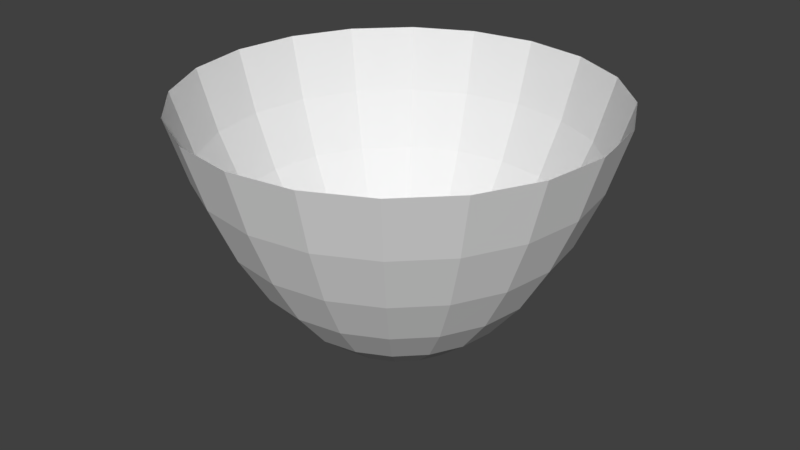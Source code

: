 # Source: gladiator_blue.blend  (saved by Blender 2.77.0; exported with 4.5.12 LTS)
import bpy
from mathutils import Matrix  # noqa: F401  (used for matrix-valued properties, if any)

bpy.ops.wm.read_factory_settings(use_empty=True)
scene = bpy.context.scene
scene.name = 'Scene'

# ---- collections
col_collection_1 = bpy.data.collections.new('Collection 1'); scene.collection.children.link(col_collection_1)

# ---- world
world_world = bpy.data.worlds.new('World'); scene.world = world_world
world_world.color = (0.05088, 0.05088, 0.05088)
world_world.use_sun_shadow = False
world_world.sun_shadow_jitter_overblur = 0.0
world_world.cycles.sampling_method = 'MANUAL'

# ---- meshes
me_sphere_004 = bpy.data.meshes.new('Sphere.004')
me_sphere_004.from_pydata([(-1.031, 0.3349, 0.7289), (-2.036, 0.6616, 0.9827), (-2.991, 0.972, 1.399), (-3.873, 1.258, 1.967), (-4.659, 1.514, 2.673), (-5.331, 1.732, 3.5), (-5.871, 1.908, 4.426), (-0.8768, 0.6371, 0.7289), (-1.732, 1.258, 0.9827), (-2.545, 1.849, 1.399), (-3.295, 2.394, 1.967), (-3.963, 2.88, 2.673), (-4.535, 3.295, 3.5), (-4.994, 3.628, 4.426), (-0.637, 0.8768, 0.7289), (-1.258, 1.732, 0.9827), (-1.849, 2.545, 1.399), (-2.394, 3.295, 1.967), (-2.88, 3.963, 2.673), (-3.295, 4.535, 3.5), (-3.628, 4.994, 4.426), (-0.3349, 1.031, 0.7289), (-0.6616, 2.036, 0.9827), (-0.972, 2.991, 1.399), (-1.258, 3.873, 1.967), (-1.514, 4.659, 2.673), (-1.732, 5.331, 3.5), (-1.908, 5.871, 4.426), (5.537e-06, 1.084, 0.7289), (5.486e-06, 2.141, 0.9827), (5.228e-06, 3.145, 1.399), (5.331e-06, 4.072, 1.967), (5.744e-06, 4.899, 2.673), (5.021e-06, 5.605, 3.5), (6.054e-06, 6.173, 4.426), (0.3349, 1.031, 0.7289), (0.6616, 2.036, 0.9827), (0.972, 2.991, 1.399), (1.258, 3.873, 1.967), (1.514, 4.659, 2.673), (1.732, 5.331, 3.5), (1.908, 5.871, 4.426), (0.6371, 0.8768, 0.7289), (1.258, 1.732, 0.9827), (1.849, 2.545, 1.399), (2.394, 3.295, 1.967), (2.88, 3.963, 2.673), (3.295, 4.535, 3.5), (3.628, 4.994, 4.426), (0.8768, 0.6371, 0.7289), (1.732, 1.258, 0.9827), (2.545, 1.849, 1.399), (3.295, 2.394, 1.967), (3.963, 2.88, 2.673), (4.535, 3.295, 3.5), (4.994, 3.628, 4.426), (1.031, 0.3349, 0.7289), (2.036, 0.6616, 0.9827), (2.991, 0.972, 1.399), (3.873, 1.258, 1.967), (4.659, 1.514, 2.673), (5.331, 1.732, 3.5), (5.871, 1.908, 4.426), (1.084, 1.183e-07, 0.7289), (2.141, 1.699e-07, 0.9827), (3.145, 2.731e-07, 1.399), (4.072, 3.764e-07, 1.967), (4.899, -4.495e-07, 2.673), (5.605, 4.796e-07, 3.5), (6.173, -5.528e-07, 4.426), (1.031, -0.3349, 0.7289), (2.036, -0.6616, 0.9827), (2.991, -0.972, 1.399), (3.873, -1.258, 1.967), (4.659, -1.514, 2.673), (5.331, -1.732, 3.5), (5.871, -1.908, 4.426), (0.8768, -0.6371, 0.7289), (1.732, -1.258, 0.9827), (2.545, -1.849, 1.399), (3.295, -2.394, 1.967), (3.963, -2.88, 2.673), (4.535, -3.295, 3.5), (4.994, -3.628, 4.426), (0.6371, -0.8768, 0.7289), (1.258, -1.732, 0.9827), (1.849, -2.545, 1.399), (2.394, -3.295, 1.967), (2.88, -3.963, 2.673), (3.295, -4.535, 3.5), (3.628, -4.994, 4.426), (0.3349, -1.031, 0.7289), (0.6616, -2.036, 0.9827), (0.972, -2.991, 1.399), (1.258, -3.873, 1.967), (1.514, -4.659, 2.673), (1.732, -5.331, 3.5), (1.908, -5.871, 4.426), (5.666e-06, -1.084, 0.7289), (5.537e-06, -2.141, 0.9827), (5.744e-06, -3.145, 1.399), (5.847e-06, -4.072, 1.967), (5.537e-06, -4.899, 2.673), (5.641e-06, -5.605, 3.5), (4.815e-06, -6.173, 4.426), (-0.3349, -1.031, 0.7289), (-0.6616, -2.036, 0.9827), (-0.972, -2.991, 1.399), (-1.258, -3.873, 1.967), (-1.514, -4.659, 2.673), (-1.732, -5.331, 3.5), (-1.908, -5.871, 4.426), (2.292e-06, -4.499e-06, 0.6436), (-0.637, -0.8768, 0.7289), (-1.258, -1.732, 0.9827), (-1.849, -2.545, 1.399), (-2.394, -3.295, 1.967), (-2.88, -3.963, 2.673), (-3.295, -4.535, 3.5), (-3.628, -4.994, 4.426), (-0.8768, -0.6371, 0.7289), (-1.732, -1.258, 0.9827), (-2.545, -1.849, 1.399), (-3.295, -2.394, 1.967), (-3.963, -2.88, 2.673), (-4.535, -3.295, 3.5), (-4.994, -3.628, 4.426), (-1.031, -0.3349, 0.7289), (-2.036, -0.6616, 0.9827), (-2.991, -0.972, 1.399), (-3.873, -1.258, 1.967), (-4.659, -1.514, 2.673), (-5.331, -1.732, 3.5), (-5.871, -1.908, 4.426), (-1.084, -1.14e-07, 0.7289), (-2.141, -1.398e-07, 0.9827), (-3.145, -5.528e-07, 1.399), (-4.072, -3.463e-07, 1.967), (-4.899, -3.657e-08, 2.673), (-5.605, -3.463e-07, 3.5), (-6.173, 4.796e-07, 4.426)], [], [(136, 135, 1, 2), (137, 136, 2, 3), (138, 137, 3, 4), (139, 138, 4, 5), (140, 139, 5, 6), (134, 112, 0), (135, 134, 0, 1), (4, 3, 10, 11), (5, 4, 11, 12), (6, 5, 12, 13), (0, 112, 7), (1, 0, 7, 8), (2, 1, 8, 9), (3, 2, 9, 10), (7, 112, 14), (8, 7, 14, 15), (9, 8, 15, 16), (10, 9, 16, 17), (11, 10, 17, 18), (12, 11, 18, 19), (13, 12, 19, 20), (17, 16, 23, 24), (18, 17, 24, 25), (19, 18, 25, 26), (20, 19, 26, 27), (14, 112, 21), (15, 14, 21, 22), (16, 15, 22, 23), (21, 112, 28), (22, 21, 28, 29), (23, 22, 29, 30), (24, 23, 30, 31), (25, 24, 31, 32), (26, 25, 32, 33), (27, 26, 33, 34), (31, 30, 37, 38), (32, 31, 38, 39), (33, 32, 39, 40), (34, 33, 40, 41), (28, 112, 35), (29, 28, 35, 36), (30, 29, 36, 37), (41, 40, 47, 48), (35, 112, 42), (36, 35, 42, 43), (37, 36, 43, 44), (38, 37, 44, 45), (39, 38, 45, 46), (40, 39, 46, 47), (44, 43, 50, 51), (45, 44, 51, 52), (46, 45, 52, 53), (47, 46, 53, 54), (48, 47, 54, 55), (42, 112, 49), (43, 42, 49, 50), (54, 53, 60, 61), (55, 54, 61, 62), (49, 112, 56), (50, 49, 56, 57), (51, 50, 57, 58), (52, 51, 58, 59), (53, 52, 59, 60), (57, 56, 63, 64), (58, 57, 64, 65), (59, 58, 65, 66), (60, 59, 66, 67), (61, 60, 67, 68), (62, 61, 68, 69), (56, 112, 63), (68, 67, 74, 75), (69, 68, 75, 76), (63, 112, 70), (64, 63, 70, 71), (65, 64, 71, 72), (66, 65, 72, 73), (67, 66, 73, 74), (71, 70, 77, 78), (72, 71, 78, 79), (73, 72, 79, 80), (74, 73, 80, 81), (75, 74, 81, 82), (76, 75, 82, 83), (70, 112, 77), (81, 80, 87, 88), (82, 81, 88, 89), (83, 82, 89, 90), (77, 112, 84), (78, 77, 84, 85), (79, 78, 85, 86), (80, 79, 86, 87), (84, 112, 91), (85, 84, 91, 92), (86, 85, 92, 93), (87, 86, 93, 94), (88, 87, 94, 95), (89, 88, 95, 96), (90, 89, 96, 97), (95, 94, 101, 102), (96, 95, 102, 103), (97, 96, 103, 104), (91, 112, 98), (92, 91, 98, 99), (93, 92, 99, 100), (94, 93, 100, 101), (98, 112, 105), (99, 98, 105, 106), (100, 99, 106, 107), (101, 100, 107, 108), (102, 101, 108, 109), (103, 102, 109, 110), (104, 103, 110, 111), (108, 107, 115, 116), (109, 108, 116, 117), (110, 109, 117, 118), (111, 110, 118, 119), (105, 112, 113), (106, 105, 113, 114), (107, 106, 114, 115), (119, 118, 125, 126), (113, 112, 120), (114, 113, 120, 121), (115, 114, 121, 122), (116, 115, 122, 123), (117, 116, 123, 124), (118, 117, 124, 125), (122, 121, 128, 129), (123, 122, 129, 130), (124, 123, 130, 131), (125, 124, 131, 132), (126, 125, 132, 133), (120, 112, 127), (121, 120, 127, 128), (133, 132, 139, 140), (127, 112, 134), (128, 127, 134, 135), (129, 128, 135, 136), (130, 129, 136, 137), (131, 130, 137, 138), (132, 131, 138, 139)])
_uv = me_sphere_004.uv_layers.new(name='UVMap')
_uv.uv.foreach_set('vector', [0.5891, 0.029, 0.5931, 0.02962, 0.5931, 0.03208, 0.5891, 0.03272, 0.5849, 0.02833, 0.5891, 0.029, 0.5891, 0.03272, 0.5849, 0.03336, 0.5805, 0.0276, 0.5849, 0.02833, 0.5849, 0.03336, 0.5805, 0.03403, 0.5759, 0.02681, 0.5805, 0.0276, 0.5805, 0.03403, 0.5758, 0.03473, 0.5708, 0.02594, 0.5759, 0.02681, 0.5758, 0.03473, 0.5707, 0.03548, 0.5969, 0.03021, 0.6008, 0.03078, 0.597, 0.03143, 0.5931, 0.02962, 0.5969, 0.03021, 0.597, 0.03143, 0.5931, 0.03208, 0.5805, 0.03403, 0.5849, 0.03336, 0.5865, 0.03815, 0.5825, 0.04015, 0.5758, 0.03473, 0.5805, 0.03403, 0.5825, 0.04015, 0.5783, 0.04227, 0.5707, 0.03548, 0.5758, 0.03473, 0.5783, 0.04227, 0.5736, 0.04458, 0.597, 0.03143, 0.6008, 0.03078, 0.5973, 0.03259, 0.5931, 0.03208, 0.597, 0.03143, 0.5973, 0.03259, 0.5938, 0.03441, 0.5891, 0.03272, 0.5931, 0.03208, 0.5938, 0.03441, 0.5903, 0.03625, 0.5849, 0.03336, 0.5891, 0.03272, 0.5903, 0.03625, 0.5865, 0.03815, 0.5973, 0.03259, 0.6008, 0.03078, 0.5981, 0.03357, 0.5938, 0.03441, 0.5973, 0.03259, 0.5981, 0.03357, 0.5953, 0.03638, 0.5903, 0.03625, 0.5938, 0.03441, 0.5953, 0.03638, 0.5925, 0.03925, 0.5865, 0.03815, 0.5903, 0.03625, 0.5925, 0.03925, 0.5895, 0.04222, 0.5825, 0.04015, 0.5865, 0.03815, 0.5895, 0.04222, 0.5863, 0.04535, 0.5783, 0.04227, 0.5825, 0.04015, 0.5863, 0.04535, 0.5829, 0.0487, 0.5736, 0.04458, 0.5783, 0.04227, 0.5829, 0.0487, 0.5792, 0.05236, 0.5895, 0.04222, 0.5925, 0.03925, 0.5955, 0.04141, 0.5936, 0.04516, 0.5863, 0.04535, 0.5895, 0.04222, 0.5936, 0.04516, 0.5916, 0.04911, 0.5829, 0.0487, 0.5863, 0.04535, 0.5916, 0.04911, 0.5894, 0.05333, 0.5792, 0.05236, 0.5829, 0.0487, 0.5894, 0.05333, 0.587, 0.05805, 0.5981, 0.03357, 0.6008, 0.03078, 0.5991, 0.03428, 0.5953, 0.03638, 0.5981, 0.03357, 0.5991, 0.03428, 0.5973, 0.03781, 0.5925, 0.03925, 0.5953, 0.03638, 0.5973, 0.03781, 0.5955, 0.04141, 0.5991, 0.03428, 0.6008, 0.03078, 0.6002, 0.03465, 0.5973, 0.03781, 0.5991, 0.03428, 0.6002, 0.03465, 0.5997, 0.03854, 0.5955, 0.04141, 0.5973, 0.03781, 0.5997, 0.03854, 0.599, 0.04253, 0.5936, 0.04516, 0.5955, 0.04141, 0.599, 0.04253, 0.5984, 0.04668, 0.5916, 0.04911, 0.5936, 0.04516, 0.5984, 0.04668, 0.5977, 0.05106, 0.5894, 0.05333, 0.5916, 0.04911, 0.5977, 0.05106, 0.5969, 0.05579, 0.587, 0.05805, 0.5894, 0.05333, 0.5969, 0.05579, 0.5962, 0.06086, 0.5984, 0.04668, 0.599, 0.04253, 0.6028, 0.04249, 0.6034, 0.04663, 0.5977, 0.05106, 0.5984, 0.04668, 0.6034, 0.04663, 0.6041, 0.051, 0.5969, 0.05579, 0.5977, 0.05106, 0.6041, 0.051, 0.6049, 0.05566, 0.5962, 0.06086, 0.5969, 0.05579, 0.6049, 0.05566, 0.6057, 0.06082, 0.6002, 0.03465, 0.6008, 0.03078, 0.6015, 0.03463, 0.5997, 0.03854, 0.6002, 0.03465, 0.6015, 0.03463, 0.6021, 0.03851, 0.599, 0.04253, 0.5997, 0.03854, 0.6021, 0.03851, 0.6028, 0.04249, 0.6057, 0.06082, 0.6049, 0.05566, 0.6124, 0.05321, 0.6147, 0.0577, 0.6015, 0.03463, 0.6008, 0.03078, 0.6026, 0.03424, 0.6021, 0.03851, 0.6015, 0.03463, 0.6026, 0.03424, 0.6044, 0.03773, 0.6028, 0.04249, 0.6021, 0.03851, 0.6044, 0.03773, 0.6063, 0.04131, 0.6034, 0.04663, 0.6028, 0.04249, 0.6063, 0.04131, 0.6082, 0.04503, 0.6041, 0.051, 0.6034, 0.04663, 0.6082, 0.04503, 0.6102, 0.04897, 0.6049, 0.05566, 0.6041, 0.051, 0.6102, 0.04897, 0.6124, 0.05321, 0.6063, 0.04131, 0.6044, 0.03773, 0.6064, 0.03627, 0.6093, 0.0391, 0.6082, 0.04503, 0.6063, 0.04131, 0.6093, 0.0391, 0.6122, 0.04204, 0.6102, 0.04897, 0.6082, 0.04503, 0.6122, 0.04204, 0.6154, 0.04516, 0.6124, 0.05321, 0.6102, 0.04897, 0.6154, 0.04516, 0.6187, 0.04851, 0.6147, 0.0577, 0.6124, 0.05321, 0.6187, 0.04851, 0.6223, 0.05213, 0.6026, 0.03424, 0.6008, 0.03078, 0.6036, 0.03351, 0.6044, 0.03773, 0.6026, 0.03424, 0.6036, 0.03351, 0.6064, 0.03627, 0.6187, 0.04851, 0.6154, 0.04516, 0.6191, 0.03996, 0.6233, 0.04212, 0.6223, 0.05213, 0.6187, 0.04851, 0.6233, 0.04212, 0.6278, 0.04447, 0.6036, 0.03351, 0.6008, 0.03078, 0.6043, 0.03252, 0.6064, 0.03627, 0.6036, 0.03351, 0.6043, 0.03252, 0.6078, 0.03428, 0.6093, 0.0391, 0.6064, 0.03627, 0.6078, 0.03428, 0.6114, 0.03609, 0.6122, 0.04204, 0.6093, 0.0391, 0.6114, 0.03609, 0.6151, 0.038, 0.6154, 0.04516, 0.6122, 0.04204, 0.6151, 0.038, 0.6191, 0.03996, 0.6078, 0.03428, 0.6043, 0.03252, 0.6047, 0.03135, 0.6086, 0.03194, 0.6114, 0.03609, 0.6078, 0.03428, 0.6086, 0.03194, 0.6125, 0.03256, 0.6151, 0.038, 0.6114, 0.03609, 0.6125, 0.03256, 0.6167, 0.03322, 0.6191, 0.03996, 0.6151, 0.038, 0.6167, 0.03322, 0.621, 0.03389, 0.6233, 0.04212, 0.6191, 0.03996, 0.621, 0.03389, 0.6257, 0.03465, 0.6278, 0.04447, 0.6233, 0.04212, 0.6257, 0.03465, 0.6307, 0.03549, 0.6043, 0.03252, 0.6008, 0.03078, 0.6047, 0.03135, 0.6257, 0.03465, 0.621, 0.03389, 0.621, 0.02752, 0.6257, 0.02681, 0.6307, 0.03549, 0.6257, 0.03465, 0.6257, 0.02681, 0.6307, 0.02605, 0.6047, 0.03135, 0.6008, 0.03078, 0.6047, 0.03013, 0.6086, 0.03194, 0.6047, 0.03135, 0.6047, 0.03013, 0.6085, 0.02949, 0.6125, 0.03256, 0.6086, 0.03194, 0.6085, 0.02949, 0.6125, 0.02885, 0.6167, 0.03322, 0.6125, 0.03256, 0.6125, 0.02885, 0.6166, 0.0282, 0.621, 0.03389, 0.6167, 0.03322, 0.6166, 0.0282, 0.621, 0.02752, 0.6085, 0.02949, 0.6047, 0.03013, 0.6043, 0.02898, 0.6078, 0.02717, 0.6125, 0.02885, 0.6085, 0.02949, 0.6078, 0.02717, 0.6113, 0.02533, 0.6166, 0.0282, 0.6125, 0.02885, 0.6113, 0.02533, 0.6151, 0.02344, 0.621, 0.02752, 0.6166, 0.0282, 0.6151, 0.02344, 0.619, 0.02146, 0.6257, 0.02681, 0.621, 0.02752, 0.619, 0.02146, 0.6232, 0.01935, 0.6307, 0.02605, 0.6257, 0.02681, 0.6232, 0.01935, 0.6278, 0.01706, 0.6047, 0.03013, 0.6008, 0.03078, 0.6043, 0.02898, 0.619, 0.02146, 0.6151, 0.02344, 0.6121, 0.0194, 0.6152, 0.01629, 0.6232, 0.01935, 0.619, 0.02146, 0.6152, 0.01629, 0.6186, 0.01298, 0.6278, 0.01706, 0.6232, 0.01935, 0.6186, 0.01298, 0.6223, 0.00939, 0.6043, 0.02898, 0.6008, 0.03078, 0.6035, 0.028, 0.6078, 0.02717, 0.6043, 0.02898, 0.6035, 0.028, 0.6063, 0.0252, 0.6113, 0.02533, 0.6078, 0.02717, 0.6063, 0.0252, 0.6091, 0.02235, 0.6151, 0.02344, 0.6113, 0.02533, 0.6091, 0.02235, 0.6121, 0.0194, 0.6035, 0.028, 0.6008, 0.03078, 0.6025, 0.02729, 0.6063, 0.0252, 0.6035, 0.028, 0.6025, 0.02729, 0.6043, 0.02377, 0.6091, 0.02235, 0.6063, 0.0252, 0.6043, 0.02377, 0.6061, 0.02018, 0.6121, 0.0194, 0.6091, 0.02235, 0.6061, 0.02018, 0.608, 0.01646, 0.6152, 0.01629, 0.6121, 0.0194, 0.608, 0.01646, 0.6101, 0.01254, 0.6186, 0.01298, 0.6152, 0.01629, 0.6101, 0.01254, 0.6123, 0.008349, 0.6223, 0.00939, 0.6186, 0.01298, 0.6123, 0.008349, 0.6146, 0.003795, 0.6101, 0.01254, 0.608, 0.01646, 0.6033, 0.01492, 0.604, 0.01057, 0.6123, 0.008349, 0.6101, 0.01254, 0.604, 0.01057, 0.6048, 0.005899, 0.6146, 0.003795, 0.6123, 0.008349, 0.6048, 0.005899, 0.6056, 0.000828, 0.6025, 0.02729, 0.6008, 0.03078, 0.6014, 0.02692, 0.6043, 0.02377, 0.6025, 0.02729, 0.6014, 0.02692, 0.602, 0.02303, 0.6061, 0.02018, 0.6043, 0.02377, 0.602, 0.02303, 0.6026, 0.01906, 0.608, 0.01646, 0.6061, 0.02018, 0.6026, 0.01906, 0.6033, 0.01492, 0.6014, 0.02692, 0.6008, 0.03078, 0.6002, 0.02693, 0.602, 0.02303, 0.6014, 0.02692, 0.6002, 0.02693, 0.5995, 0.02305, 0.6026, 0.01906, 0.602, 0.02303, 0.5995, 0.02305, 0.5989, 0.01907, 0.6033, 0.01492, 0.6026, 0.01906, 0.5989, 0.01907, 0.5982, 0.01494, 0.604, 0.01057, 0.6033, 0.01492, 0.5982, 0.01494, 0.5976, 0.01056, 0.6048, 0.005899, 0.604, 0.01057, 0.5976, 0.01056, 0.5969, 0.005879, 0.6056, 0.000828, 0.6048, 0.005899, 0.5969, 0.005879, 0.5961, 0.0007853, 0.5982, 0.01494, 0.5989, 0.01907, 0.5954, 0.02024, 0.5935, 0.0165, 0.5976, 0.01056, 0.5982, 0.01494, 0.5935, 0.0165, 0.5915, 0.01254, 0.5969, 0.005879, 0.5976, 0.01056, 0.5915, 0.01254, 0.5894, 0.008295, 0.5961, 0.0007853, 0.5969, 0.005879, 0.5894, 0.008295, 0.5871, 0.003677, 0.6002, 0.02693, 0.6008, 0.03078, 0.599, 0.02732, 0.5995, 0.02305, 0.6002, 0.02693, 0.599, 0.02732, 0.5972, 0.02383, 0.5989, 0.01907, 0.5995, 0.02305, 0.5972, 0.02383, 0.5954, 0.02024, 0.5871, 0.003677, 0.5894, 0.008295, 0.583, 0.01292, 0.5794, 0.009227, 0.599, 0.02732, 0.6008, 0.03078, 0.598, 0.02805, 0.5972, 0.02383, 0.599, 0.02732, 0.598, 0.02805, 0.5952, 0.02528, 0.5954, 0.02024, 0.5972, 0.02383, 0.5952, 0.02528, 0.5924, 0.02244, 0.5935, 0.0165, 0.5954, 0.02024, 0.5924, 0.02244, 0.5894, 0.01946, 0.5915, 0.01254, 0.5935, 0.0165, 0.5894, 0.01946, 0.5863, 0.01631, 0.5894, 0.008295, 0.5915, 0.01254, 0.5863, 0.01631, 0.583, 0.01292, 0.5924, 0.02244, 0.5952, 0.02528, 0.5938, 0.02728, 0.5902, 0.02545, 0.5894, 0.01946, 0.5924, 0.02244, 0.5902, 0.02545, 0.5865, 0.02354, 0.5863, 0.01631, 0.5894, 0.01946, 0.5865, 0.02354, 0.5825, 0.0215, 0.583, 0.01292, 0.5863, 0.01631, 0.5825, 0.0215, 0.5783, 0.01929, 0.5794, 0.009227, 0.583, 0.01292, 0.5783, 0.01929, 0.5737, 0.0169, 0.598, 0.02805, 0.6008, 0.03078, 0.5973, 0.02904, 0.5952, 0.02528, 0.598, 0.02805, 0.5973, 0.02904, 0.5938, 0.02728, 0.5737, 0.0169, 0.5783, 0.01929, 0.5759, 0.02681, 0.5708, 0.02594, 0.5973, 0.02904, 0.6008, 0.03078, 0.5969, 0.03021, 0.5938, 0.02728, 0.5973, 0.02904, 0.5969, 0.03021, 0.5931, 0.02962, 0.5902, 0.02545, 0.5938, 0.02728, 0.5931, 0.02962, 0.5891, 0.029, 0.5865, 0.02354, 0.5902, 0.02545, 0.5891, 0.029, 0.5849, 0.02833, 0.5825, 0.0215, 0.5865, 0.02354, 0.5849, 0.02833, 0.5805, 0.0276, 0.5783, 0.01929, 0.5825, 0.0215, 0.5805, 0.0276, 0.5759, 0.02681])
me_sphere_004.use_remesh_preserve_volume = False
me_sphere_004.use_remesh_preserve_attributes = False
me_sphere_004.use_mirror_vertex_groups = False
me_sphere_004.update()

# ---- objects
ob_sphere = bpy.data.objects.new('Sphere', me_sphere_004)

# ---- transforms, parenting, visibility, modifiers, constraints
ob_sphere.location = (0.0, 0.0, 0.0)
ob_sphere.scale = (2.0, 2.0, 4.0)
ob_sphere.lineart.crease_threshold = 0.0

# ---- collection membership
col_collection_1.objects.link(ob_sphere)

# ---- scene / render settings (as saved in the file)
scene.frame_start = 1; scene.frame_end = 250; scene.frame_set(26)
scene.render.engine = 'BLENDER_EEVEE_NEXT'
scene.render.resolution_percentage = 50
scene.render.fps = 30
scene.render.dither_intensity = 0.0
scene.cycles.use_denoising = False
scene.cycles.samples = 128
scene.cycles.sampling_pattern = 'TABULATED_SOBOL'
scene.cycles.light_sampling_threshold = 0.0
scene.cycles.use_adaptive_sampling = False
scene.cycles.use_light_tree = False
scene.cycles.blur_glossy = 0.0
scene.cycles.sample_clamp_indirect = 0.0
scene.view_settings.view_transform = 'Standard'
bpy.context.view_layer.update()

# ---- added for rendering (the .blend has no active camera and no usable light): camera, sun
cam_auto = bpy.data.cameras.new('AutoCamera')
cam_auto.lens = 50.0
cam_auto.sensor_width = 36.0
cam_auto.clip_end = 1000.0
ob_auto_camera = bpy.data.objects.new('AutoCamera', cam_auto)
scene.collection.objects.link(ob_auto_camera)
ob_auto_camera.location = (35.2119, -42.2543, 38.3098)
ob_auto_camera.rotation_euler = (1.09748, -7.21219e-08, 0.694738)
scene.camera = ob_auto_camera
light_auto_sun = bpy.data.lights.new('AutoSun', 'SUN')
light_auto_sun.energy = 3.0
light_auto_sun.angle = 0.0523599
ob_auto_sun = bpy.data.objects.new('AutoSun', light_auto_sun)
scene.collection.objects.link(ob_auto_sun)
ob_auto_sun.rotation_euler = (0.872665, 0.174533, 0.523599)
bpy.context.view_layer.update()
